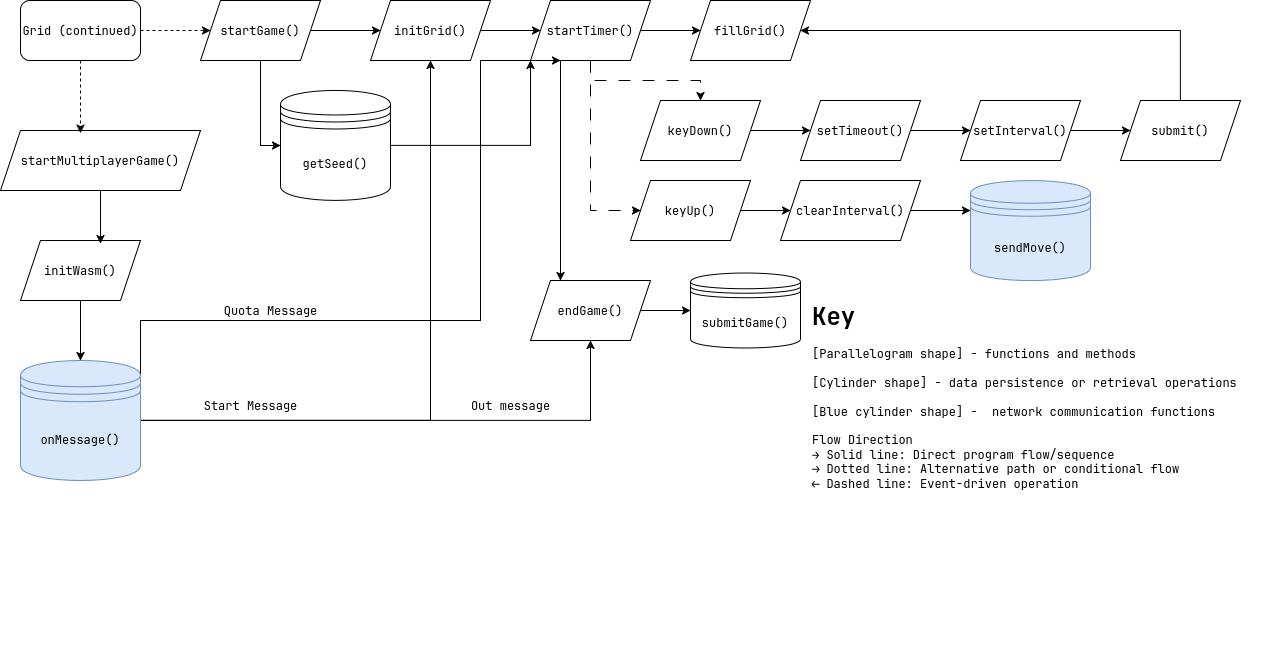

The diagram above was exported from draw.io. Its source (the exported page's mxGraphModel, read from the mxfile embedded in the PNG):
<mxGraphModel dx="1522" dy="932" grid="1" gridSize="10" guides="1" tooltips="1" connect="1" arrows="1" fold="1" page="1" pageScale="1" pageWidth="1200" pageHeight="1600" math="0" shadow="0">
  <root>
    <mxCell id="0" />
    <mxCell id="1" parent="0" />
    <mxCell id="A1TZ83inPBrzGCrA0z6I-1" style="edgeStyle=orthogonalEdgeStyle;rounded=0;orthogonalLoop=1;jettySize=auto;html=1;entryX=0;entryY=0.5;entryDx=0;entryDy=0;dashed=1;" parent="1" source="t6SdvukUu17-sS5hXCMc-1" target="t6SdvukUu17-sS5hXCMc-11" edge="1">
      <mxGeometry relative="1" as="geometry" />
    </mxCell>
    <mxCell id="t6SdvukUu17-sS5hXCMc-1" value="Grid (continued)" style="rounded=1;whiteSpace=wrap;html=1;" parent="1" vertex="1">
      <mxGeometry x="40" y="30" width="120" height="60" as="geometry" />
    </mxCell>
    <mxCell id="A1TZ83inPBrzGCrA0z6I-3" style="edgeStyle=orthogonalEdgeStyle;rounded=0;orthogonalLoop=1;jettySize=auto;html=1;exitX=1;exitY=0.5;exitDx=0;exitDy=0;entryX=0;entryY=0.5;entryDx=0;entryDy=0;" parent="1" source="t6SdvukUu17-sS5hXCMc-2" target="t6SdvukUu17-sS5hXCMc-13" edge="1">
      <mxGeometry relative="1" as="geometry" />
    </mxCell>
    <mxCell id="t6SdvukUu17-sS5hXCMc-2" value="initGrid()" style="shape=parallelogram;perimeter=parallelogramPerimeter;whiteSpace=wrap;html=1;fixedSize=1;" parent="1" vertex="1">
      <mxGeometry x="390" y="30" width="120" height="60" as="geometry" />
    </mxCell>
    <mxCell id="7D2_hYkGO3ef0dpHnoy0-7" style="edgeStyle=orthogonalEdgeStyle;rounded=0;orthogonalLoop=1;jettySize=auto;html=1;entryX=0.5;entryY=0;entryDx=0;entryDy=0;" parent="1" source="t6SdvukUu17-sS5hXCMc-3" target="7D2_hYkGO3ef0dpHnoy0-6" edge="1">
      <mxGeometry relative="1" as="geometry" />
    </mxCell>
    <mxCell id="t6SdvukUu17-sS5hXCMc-3" value="initWasm()" style="shape=parallelogram;perimeter=parallelogramPerimeter;whiteSpace=wrap;html=1;fixedSize=1;" parent="1" vertex="1">
      <mxGeometry x="40" y="270" width="120" height="60" as="geometry" />
    </mxCell>
    <mxCell id="t6SdvukUu17-sS5hXCMc-4" value="fillGrid()" style="shape=parallelogram;perimeter=parallelogramPerimeter;whiteSpace=wrap;html=1;fixedSize=1;" parent="1" vertex="1">
      <mxGeometry x="710" y="30" width="120" height="60" as="geometry" />
    </mxCell>
    <mxCell id="A1TZ83inPBrzGCrA0z6I-12" style="edgeStyle=orthogonalEdgeStyle;rounded=0;orthogonalLoop=1;jettySize=auto;html=1;entryX=0;entryY=0.5;entryDx=0;entryDy=0;" parent="1" source="t6SdvukUu17-sS5hXCMc-5" target="t6SdvukUu17-sS5hXCMc-9" edge="1">
      <mxGeometry relative="1" as="geometry" />
    </mxCell>
    <mxCell id="t6SdvukUu17-sS5hXCMc-5" value="keyUp()" style="shape=parallelogram;perimeter=parallelogramPerimeter;whiteSpace=wrap;html=1;fixedSize=1;" parent="1" vertex="1">
      <mxGeometry x="650" y="210" width="120" height="60" as="geometry" />
    </mxCell>
    <mxCell id="A1TZ83inPBrzGCrA0z6I-7" style="edgeStyle=orthogonalEdgeStyle;rounded=0;orthogonalLoop=1;jettySize=auto;html=1;entryX=0;entryY=0.5;entryDx=0;entryDy=0;" parent="1" source="t6SdvukUu17-sS5hXCMc-6" target="t6SdvukUu17-sS5hXCMc-7" edge="1">
      <mxGeometry relative="1" as="geometry" />
    </mxCell>
    <mxCell id="t6SdvukUu17-sS5hXCMc-6" value="keyDown()" style="shape=parallelogram;perimeter=parallelogramPerimeter;whiteSpace=wrap;html=1;fixedSize=1;" parent="1" vertex="1">
      <mxGeometry x="660" y="130" width="120" height="60" as="geometry" />
    </mxCell>
    <mxCell id="A1TZ83inPBrzGCrA0z6I-8" style="edgeStyle=orthogonalEdgeStyle;rounded=0;orthogonalLoop=1;jettySize=auto;html=1;entryX=0;entryY=0.5;entryDx=0;entryDy=0;" parent="1" source="t6SdvukUu17-sS5hXCMc-7" target="t6SdvukUu17-sS5hXCMc-8" edge="1">
      <mxGeometry relative="1" as="geometry" />
    </mxCell>
    <mxCell id="t6SdvukUu17-sS5hXCMc-7" value="setTimeout()" style="shape=parallelogram;perimeter=parallelogramPerimeter;whiteSpace=wrap;html=1;fixedSize=1;" parent="1" vertex="1">
      <mxGeometry x="820" y="130" width="120" height="60" as="geometry" />
    </mxCell>
    <mxCell id="A1TZ83inPBrzGCrA0z6I-10" style="edgeStyle=orthogonalEdgeStyle;rounded=0;orthogonalLoop=1;jettySize=auto;html=1;entryX=0;entryY=0.5;entryDx=0;entryDy=0;" parent="1" source="t6SdvukUu17-sS5hXCMc-8" target="t6SdvukUu17-sS5hXCMc-10" edge="1">
      <mxGeometry relative="1" as="geometry" />
    </mxCell>
    <mxCell id="t6SdvukUu17-sS5hXCMc-8" value="setInterval()" style="shape=parallelogram;perimeter=parallelogramPerimeter;whiteSpace=wrap;html=1;fixedSize=1;" parent="1" vertex="1">
      <mxGeometry x="980" y="130" width="120" height="60" as="geometry" />
    </mxCell>
    <mxCell id="7D2_hYkGO3ef0dpHnoy0-12" style="edgeStyle=orthogonalEdgeStyle;rounded=0;orthogonalLoop=1;jettySize=auto;html=1;entryX=0;entryY=0.3;entryDx=0;entryDy=0;" parent="1" source="t6SdvukUu17-sS5hXCMc-9" target="7D2_hYkGO3ef0dpHnoy0-11" edge="1">
      <mxGeometry relative="1" as="geometry" />
    </mxCell>
    <mxCell id="t6SdvukUu17-sS5hXCMc-9" value="clearInterval()" style="shape=parallelogram;perimeter=parallelogramPerimeter;whiteSpace=wrap;html=1;fixedSize=1;" parent="1" vertex="1">
      <mxGeometry x="800" y="210" width="140" height="60" as="geometry" />
    </mxCell>
    <mxCell id="A1TZ83inPBrzGCrA0z6I-11" style="edgeStyle=orthogonalEdgeStyle;rounded=0;orthogonalLoop=1;jettySize=auto;html=1;entryX=1;entryY=0.5;entryDx=0;entryDy=0;" parent="1" source="t6SdvukUu17-sS5hXCMc-10" target="t6SdvukUu17-sS5hXCMc-4" edge="1">
      <mxGeometry relative="1" as="geometry">
        <Array as="points">
          <mxPoint x="1200" y="60" />
        </Array>
      </mxGeometry>
    </mxCell>
    <mxCell id="t6SdvukUu17-sS5hXCMc-10" value="submit()" style="shape=parallelogram;perimeter=parallelogramPerimeter;whiteSpace=wrap;html=1;fixedSize=1;" parent="1" vertex="1">
      <mxGeometry x="1140" y="130" width="120" height="60" as="geometry" />
    </mxCell>
    <mxCell id="A1TZ83inPBrzGCrA0z6I-2" style="edgeStyle=orthogonalEdgeStyle;rounded=0;orthogonalLoop=1;jettySize=auto;html=1;exitX=1;exitY=0.5;exitDx=0;exitDy=0;entryX=0;entryY=0.5;entryDx=0;entryDy=0;" parent="1" source="t6SdvukUu17-sS5hXCMc-11" target="t6SdvukUu17-sS5hXCMc-2" edge="1">
      <mxGeometry relative="1" as="geometry" />
    </mxCell>
    <mxCell id="A1TZ83inPBrzGCrA0z6I-15" style="edgeStyle=orthogonalEdgeStyle;rounded=0;orthogonalLoop=1;jettySize=auto;html=1;exitX=0.5;exitY=1;exitDx=0;exitDy=0;entryX=0;entryY=0.5;entryDx=0;entryDy=0;" parent="1" source="t6SdvukUu17-sS5hXCMc-11" target="t6SdvukUu17-sS5hXCMc-17" edge="1">
      <mxGeometry relative="1" as="geometry" />
    </mxCell>
    <mxCell id="t6SdvukUu17-sS5hXCMc-11" value="startGame()" style="shape=parallelogram;perimeter=parallelogramPerimeter;whiteSpace=wrap;html=1;fixedSize=1;" parent="1" vertex="1">
      <mxGeometry x="220" y="30" width="120" height="60" as="geometry" />
    </mxCell>
    <mxCell id="A1TZ83inPBrzGCrA0z6I-14" style="edgeStyle=orthogonalEdgeStyle;rounded=0;orthogonalLoop=1;jettySize=auto;html=1;entryX=0;entryY=0.5;entryDx=0;entryDy=0;" parent="1" source="t6SdvukUu17-sS5hXCMc-12" target="t6SdvukUu17-sS5hXCMc-18" edge="1">
      <mxGeometry relative="1" as="geometry" />
    </mxCell>
    <mxCell id="t6SdvukUu17-sS5hXCMc-12" value="endGame()" style="shape=parallelogram;perimeter=parallelogramPerimeter;whiteSpace=wrap;html=1;fixedSize=1;" parent="1" vertex="1">
      <mxGeometry x="550" y="310" width="120" height="60" as="geometry" />
    </mxCell>
    <mxCell id="A1TZ83inPBrzGCrA0z6I-4" style="edgeStyle=orthogonalEdgeStyle;rounded=0;orthogonalLoop=1;jettySize=auto;html=1;exitX=1;exitY=0.5;exitDx=0;exitDy=0;entryX=0;entryY=0.5;entryDx=0;entryDy=0;" parent="1" source="t6SdvukUu17-sS5hXCMc-13" target="t6SdvukUu17-sS5hXCMc-4" edge="1">
      <mxGeometry relative="1" as="geometry" />
    </mxCell>
    <mxCell id="A1TZ83inPBrzGCrA0z6I-6" style="edgeStyle=orthogonalEdgeStyle;rounded=0;orthogonalLoop=1;jettySize=auto;html=1;dashed=1;dashPattern=12 12;" parent="1" source="t6SdvukUu17-sS5hXCMc-13" target="t6SdvukUu17-sS5hXCMc-6" edge="1">
      <mxGeometry relative="1" as="geometry" />
    </mxCell>
    <mxCell id="A1TZ83inPBrzGCrA0z6I-9" style="edgeStyle=orthogonalEdgeStyle;rounded=0;orthogonalLoop=1;jettySize=auto;html=1;exitX=0.5;exitY=1;exitDx=0;exitDy=0;entryX=0;entryY=0.5;entryDx=0;entryDy=0;dashed=1;dashPattern=12 12;" parent="1" source="t6SdvukUu17-sS5hXCMc-13" target="t6SdvukUu17-sS5hXCMc-5" edge="1">
      <mxGeometry relative="1" as="geometry">
        <mxPoint x="610" y="240" as="targetPoint" />
        <Array as="points">
          <mxPoint x="610" y="240" />
        </Array>
      </mxGeometry>
    </mxCell>
    <mxCell id="A1TZ83inPBrzGCrA0z6I-13" style="edgeStyle=orthogonalEdgeStyle;rounded=0;orthogonalLoop=1;jettySize=auto;html=1;exitX=0.25;exitY=1;exitDx=0;exitDy=0;entryX=0.25;entryY=0;entryDx=0;entryDy=0;" parent="1" source="t6SdvukUu17-sS5hXCMc-13" target="t6SdvukUu17-sS5hXCMc-12" edge="1">
      <mxGeometry relative="1" as="geometry" />
    </mxCell>
    <mxCell id="t6SdvukUu17-sS5hXCMc-13" value="startTimer()" style="shape=parallelogram;perimeter=parallelogramPerimeter;whiteSpace=wrap;html=1;fixedSize=1;" parent="1" vertex="1">
      <mxGeometry x="550" y="30" width="120" height="60" as="geometry" />
    </mxCell>
    <mxCell id="t6SdvukUu17-sS5hXCMc-14" value="startMultiplayerGame()" style="shape=parallelogram;perimeter=parallelogramPerimeter;whiteSpace=wrap;html=1;fixedSize=1;" parent="1" vertex="1">
      <mxGeometry x="20" y="160" width="200" height="60" as="geometry" />
    </mxCell>
    <mxCell id="A1TZ83inPBrzGCrA0z6I-16" style="edgeStyle=orthogonalEdgeStyle;rounded=0;orthogonalLoop=1;jettySize=auto;html=1;exitX=1;exitY=0.5;exitDx=0;exitDy=0;entryX=0;entryY=1;entryDx=0;entryDy=0;" parent="1" source="t6SdvukUu17-sS5hXCMc-17" target="t6SdvukUu17-sS5hXCMc-13" edge="1">
      <mxGeometry relative="1" as="geometry" />
    </mxCell>
    <mxCell id="t6SdvukUu17-sS5hXCMc-17" value="getSeed()" style="shape=datastore;whiteSpace=wrap;html=1;" parent="1" vertex="1">
      <mxGeometry x="300" y="120" width="110" height="110" as="geometry" />
    </mxCell>
    <mxCell id="t6SdvukUu17-sS5hXCMc-18" value="submitGame()" style="shape=datastore;whiteSpace=wrap;html=1;" parent="1" vertex="1">
      <mxGeometry x="710" y="302.5" width="110" height="75" as="geometry" />
    </mxCell>
    <mxCell id="7D2_hYkGO3ef0dpHnoy0-2" style="edgeStyle=orthogonalEdgeStyle;rounded=0;orthogonalLoop=1;jettySize=auto;html=1;exitX=0.5;exitY=1;exitDx=0;exitDy=0;entryX=0.4;entryY=0.044;entryDx=0;entryDy=0;entryPerimeter=0;dashed=1;" parent="1" source="t6SdvukUu17-sS5hXCMc-1" target="t6SdvukUu17-sS5hXCMc-14" edge="1">
      <mxGeometry relative="1" as="geometry" />
    </mxCell>
    <mxCell id="7D2_hYkGO3ef0dpHnoy0-3" style="edgeStyle=orthogonalEdgeStyle;rounded=0;orthogonalLoop=1;jettySize=auto;html=1;exitX=0.5;exitY=1;exitDx=0;exitDy=0;entryX=0.667;entryY=0.054;entryDx=0;entryDy=0;entryPerimeter=0;" parent="1" source="t6SdvukUu17-sS5hXCMc-14" target="t6SdvukUu17-sS5hXCMc-3" edge="1">
      <mxGeometry relative="1" as="geometry" />
    </mxCell>
    <mxCell id="7D2_hYkGO3ef0dpHnoy0-10" style="edgeStyle=orthogonalEdgeStyle;rounded=0;orthogonalLoop=1;jettySize=auto;html=1;entryX=0.5;entryY=1;entryDx=0;entryDy=0;" parent="1" source="7D2_hYkGO3ef0dpHnoy0-6" target="t6SdvukUu17-sS5hXCMc-2" edge="1">
      <mxGeometry relative="1" as="geometry" />
    </mxCell>
    <mxCell id="DCfyIVPOy8R-gMkZojSn-1" style="edgeStyle=orthogonalEdgeStyle;rounded=0;orthogonalLoop=1;jettySize=auto;html=1;entryX=0.5;entryY=1;entryDx=0;entryDy=0;" parent="1" source="7D2_hYkGO3ef0dpHnoy0-6" target="t6SdvukUu17-sS5hXCMc-12" edge="1">
      <mxGeometry relative="1" as="geometry" />
    </mxCell>
    <mxCell id="DCfyIVPOy8R-gMkZojSn-6" style="edgeStyle=orthogonalEdgeStyle;rounded=0;orthogonalLoop=1;jettySize=auto;html=1;exitX=1;exitY=0.3;exitDx=0;exitDy=0;entryX=0.25;entryY=1;entryDx=0;entryDy=0;" parent="1" source="7D2_hYkGO3ef0dpHnoy0-6" target="t6SdvukUu17-sS5hXCMc-13" edge="1">
      <mxGeometry relative="1" as="geometry">
        <Array as="points">
          <mxPoint x="160" y="350" />
          <mxPoint x="500" y="350" />
          <mxPoint x="500" y="90" />
        </Array>
      </mxGeometry>
    </mxCell>
    <mxCell id="7D2_hYkGO3ef0dpHnoy0-6" value="onMessage()" style="shape=datastore;whiteSpace=wrap;html=1;fillColor=#dae8fc;strokeColor=#6c8ebf;" parent="1" vertex="1">
      <mxGeometry x="40" y="390" width="120" height="120" as="geometry" />
    </mxCell>
    <mxCell id="7D2_hYkGO3ef0dpHnoy0-11" value="sendMove()" style="shape=datastore;whiteSpace=wrap;html=1;fillColor=#dae8fc;strokeColor=#6c8ebf;" parent="1" vertex="1">
      <mxGeometry x="990" y="210" width="120" height="100" as="geometry" />
    </mxCell>
    <mxCell id="7D2_hYkGO3ef0dpHnoy0-13" value="Start Message" style="text;html=1;align=center;verticalAlign=middle;resizable=0;points=[];autosize=1;strokeColor=none;fillColor=none;" parent="1" vertex="1">
      <mxGeometry x="210" y="420" width="120" height="30" as="geometry" />
    </mxCell>
    <mxCell id="DCfyIVPOy8R-gMkZojSn-2" value="Out message" style="text;html=1;align=center;verticalAlign=middle;resizable=0;points=[];autosize=1;strokeColor=none;fillColor=none;" parent="1" vertex="1">
      <mxGeometry x="480" y="420" width="100" height="30" as="geometry" />
    </mxCell>
    <mxCell id="DCfyIVPOy8R-gMkZojSn-7" value="Quota Message" style="text;html=1;align=center;verticalAlign=middle;resizable=0;points=[];autosize=1;strokeColor=none;fillColor=none;" parent="1" vertex="1">
      <mxGeometry x="230" y="325" width="120" height="30" as="geometry" />
    </mxCell>
    <mxCell id="-qzpqniQV-RLn4vTtPbX-1" value="&lt;h1 style=&quot;margin-top: 0px;&quot;&gt;Key&lt;/h1&gt;&lt;p&gt;[Parallelogram shape] - functions and methods &lt;br&gt;&lt;br&gt;[Cylinder shape] - data persistence or retrieval operations &lt;br&gt;&lt;br&gt;[Blue cylinder shape] -&amp;nbsp; network communication functions &lt;br&gt;&lt;br&gt;Flow Direction&lt;br&gt;→ Solid line: Direct program flow/sequence&lt;br&gt;⟶ Dotted line: Alternative path or conditional flow&lt;br&gt;⟵ Dashed line: Event-driven operation&lt;/p&gt;" style="text;html=1;whiteSpace=wrap;overflow=hidden;rounded=0;" vertex="1" parent="1">
      <mxGeometry x="830" y="325" width="460" height="350" as="geometry" />
    </mxCell>
  </root>
</mxGraphModel>